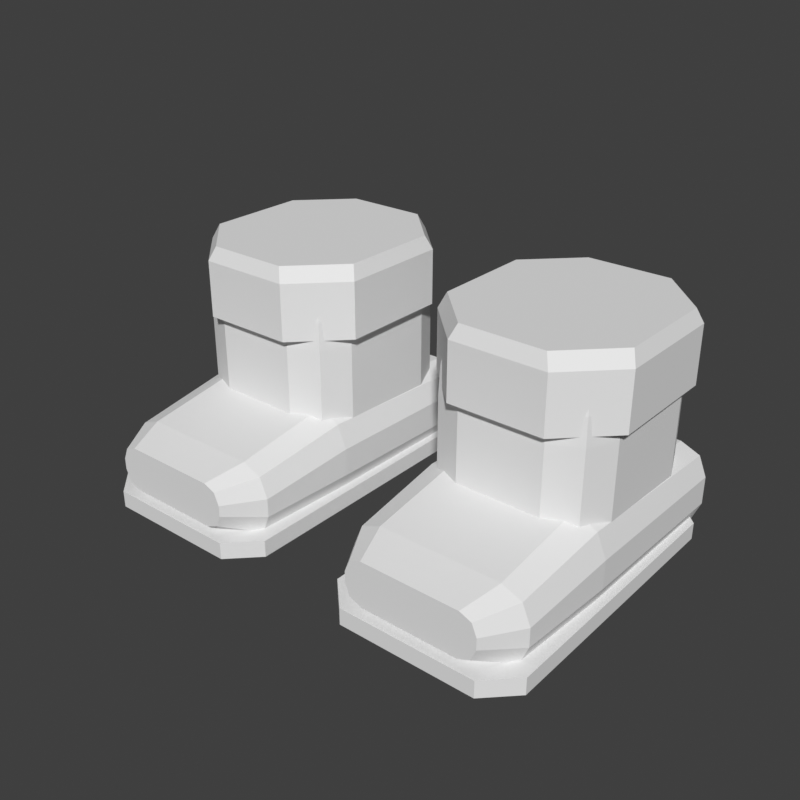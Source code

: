 # Source: feet-boots-cuffed-chibi.blend  (saved by Blender 5.2.45; exported with 4.5.12 LTS)
import bpy
from mathutils import Matrix  # noqa: F401  (used for matrix-valued properties, if any)

bpy.ops.wm.read_factory_settings(use_empty=True)
scene = bpy.context.scene
scene.name = 'Scene'

# ---- world
world_preview = bpy.data.worlds.new('Preview'); scene.world = world_preview
world_preview.use_nodes = True; world_preview.node_tree.nodes.clear()
_N = world_preview.node_tree.nodes; _L = world_preview.node_tree.links
n0 = _N.new('ShaderNodeBackground'); n0.name = 'Background'; n0.location = (-200, 100)
n0.inputs[0].default_value = (0.05, 0.05, 0.05, 1.0)
n1 = _N.new('ShaderNodeOutputWorld'); n1.name = 'World Output'; n1.location = (200, 100)
_L.new(n0.outputs[0], n1.inputs[0])
n1.is_active_output = True
world_preview.color = (0.807, 0.807, 0.807)

# ---- meshes
me_part_feet = bpy.data.meshes.new('part_feet')
me_part_feet.from_pydata([(0.24, 0.0857, 0.06), (0.2268, 0.1175, 0.06), (0.195, 0.1307, 0.06), (0.105, 0.1307, 0.06), (0.07318, 0.1175, 0.06), (0.06, 0.0857, 0.06), (0.06, -0.0243, 0.06), (0.07318, -0.05612, 0.06), (0.105, -0.0693, 0.06), (0.195, -0.0693, 0.06), (0.2268, -0.05612, 0.06), (0.24, -0.0243, 0.06), (0.24, 0.0857, 0.12), (0.2268, 0.1175, 0.12), (0.195, 0.1307, 0.12), (0.105, 0.1307, 0.12), (0.07318, 0.1175, 0.12), (0.06, 0.0857, 0.12), (0.06, -0.0243, 0.12), (0.07318, -0.05612, 0.12), (0.105, -0.0693, 0.12), (0.195, -0.0693, 0.12), (0.2268, -0.05612, 0.12), (0.24, -0.0243, 0.12), (0.24, 0.0857, 0.17), (0.2268, 0.1175, 0.17), (0.195, 0.1307, 0.17), (0.105, 0.1307, 0.17), (0.07318, 0.1175, 0.17), (0.06, 0.0857, 0.17), (0.06, -0.0243, 0.17), (0.07318, -0.05612, 0.17), (0.105, -0.0693, 0.17), (0.195, -0.0693, 0.17), (0.2268, -0.05612, 0.17), (0.24, -0.0243, 0.17), (0.239, 0.0847, 0.199), (0.2258, 0.1165, 0.199), (0.194, 0.1297, 0.199), (0.106, 0.1297, 0.199), (0.07418, 0.1165, 0.199), (0.061, 0.0847, 0.199), (0.061, -0.0233, 0.199), (0.07418, -0.05512, 0.199), (0.106, -0.0683, 0.199), (0.194, -0.0683, 0.199), (0.2258, -0.05512, 0.199), (0.239, -0.0233, 0.199), (0.234, 0.0777, 0.25), (0.2208, 0.1095, 0.25), (0.189, 0.1227, 0.25), (0.111, 0.1227, 0.25), (0.07918, 0.1095, 0.25), (0.066, 0.0777, 0.25), (0.066, -0.0163, 0.25), (0.07918, -0.04812, 0.25), (0.111, -0.0613, 0.25), (0.189, -0.0613, 0.25), (0.2208, -0.04812, 0.25), (0.234, -0.0163, 0.25), (0.25, 0.0907, 0.18), (0.2, 0.1407, 0.18), (0.1, 0.1407, 0.18), (0.05, 0.0907, 0.18), (0.05, -0.0293, 0.18), (0.1, -0.0793, 0.18), (0.2, -0.0793, 0.18), (0.25, -0.0293, 0.18), (0.25, 0.0907, 0.24), (0.2, 0.1407, 0.24), (0.1, 0.1407, 0.24), (0.05, 0.0907, 0.24), (0.05, -0.0293, 0.24), (0.1, -0.0793, 0.24), (0.2, -0.0793, 0.24), (0.25, -0.0293, 0.24), (0.244, 0.0847, 0.255), (0.194, 0.1347, 0.255), (0.106, 0.1347, 0.255), (0.056, 0.0847, 0.255), (0.056, -0.0233, 0.255), (0.106, -0.0733, 0.255), (0.194, -0.0733, 0.255), (0.244, -0.0233, 0.255), (0.25, 0.1432, 0.06), (0.2412, 0.1432, 0.08121), (0.22, 0.1432, 0.09), (0.08, 0.1432, 0.09), (0.05879, 0.1432, 0.08121), (0.05, 0.1432, 0.06), (0.05, 0.1432, 0.03), (0.05879, 0.1432, 0.008787), (0.08, 0.1432, 0.0), (0.22, 0.1432, 0.0), (0.2412, 0.1432, 0.008787), (0.25, 0.1432, 0.03), (0.25, -0.0468, 0.065), (0.2397, -0.0468, 0.08975), (0.215, -0.0468, 0.1), (0.085, -0.0468, 0.1), (0.06025, -0.0468, 0.08975), (0.05, -0.0468, 0.065), (0.05, -0.0468, 0.035), (0.06025, -0.0468, 0.01025), (0.085, -0.0468, 0.0), (0.215, -0.0468, 0.0), (0.2397, -0.0468, 0.01025), (0.25, -0.0468, 0.035), (0.244, -0.1518, 0.054), (0.2352, -0.1518, 0.07521), (0.214, -0.1518, 0.084), (0.086, -0.1518, 0.084), (0.06479, -0.1518, 0.07521), (0.056, -0.1518, 0.054), (0.056, -0.1518, 0.034), (0.06479, -0.1518, 0.01279), (0.086, -0.1518, 0.004), (0.214, -0.1518, 0.004), (0.2352, -0.1518, 0.01279), (0.244, -0.1518, 0.034), (0.22, -0.1918, 0.056), (0.2147, -0.1918, 0.06873), (0.202, -0.1918, 0.074), (0.098, -0.1918, 0.074), (0.08527, -0.1918, 0.06873), (0.08, -0.1918, 0.056), (0.08, -0.1918, 0.044), (0.08527, -0.1918, 0.03127), (0.098, -0.1918, 0.026), (0.202, -0.1918, 0.026), (0.2147, -0.1918, 0.03127), (0.22, -0.1918, 0.044), (0.253, 0.1232, 0.0), (0.223, 0.1532, 0.0), (0.077, 0.1532, 0.0), (0.047, 0.1232, 0.0), (0.047, -0.1668, 0.0), (0.077, -0.1968, 0.0), (0.223, -0.1968, 0.0), (0.253, -0.1668, 0.0), (0.253, 0.1232, 0.018), (0.223, 0.1532, 0.018), (0.077, 0.1532, 0.018), (0.047, 0.1232, 0.018), (0.047, -0.1668, 0.018), (0.077, -0.1968, 0.018), (0.223, -0.1968, 0.018), (0.253, -0.1668, 0.018), (-0.24, 0.0857, 0.06), (-0.2268, 0.1175, 0.06), (-0.2268, 0.1175, 0.12), (-0.24, 0.0857, 0.12), (-0.195, 0.1307, 0.06), (-0.195, 0.1307, 0.12), (-0.105, 0.1307, 0.06), (-0.105, 0.1307, 0.12), (-0.07318, 0.1175, 0.06), (-0.07318, 0.1175, 0.12), (-0.06, 0.0857, 0.06), (-0.06, 0.0857, 0.12), (-0.06, -0.0243, 0.06), (-0.06, -0.0243, 0.12), (-0.07318, -0.05612, 0.06), (-0.07318, -0.05612, 0.12), (-0.105, -0.0693, 0.06), (-0.105, -0.0693, 0.12), (-0.195, -0.0693, 0.06), (-0.195, -0.0693, 0.12), (-0.2268, -0.05612, 0.06), (-0.2268, -0.05612, 0.12), (-0.24, -0.0243, 0.06), (-0.24, -0.0243, 0.12), (-0.2268, 0.1175, 0.17), (-0.24, 0.0857, 0.17), (-0.195, 0.1307, 0.17), (-0.105, 0.1307, 0.17), (-0.07318, 0.1175, 0.17), (-0.06, 0.0857, 0.17), (-0.06, -0.0243, 0.17), (-0.07318, -0.05612, 0.17), (-0.105, -0.0693, 0.17), (-0.195, -0.0693, 0.17), (-0.2268, -0.05612, 0.17), (-0.24, -0.0243, 0.17), (-0.2258, 0.1165, 0.199), (-0.239, 0.0847, 0.199), (-0.194, 0.1297, 0.199), (-0.106, 0.1297, 0.199), (-0.07418, 0.1165, 0.199), (-0.061, 0.0847, 0.199), (-0.061, -0.0233, 0.199), (-0.07418, -0.05512, 0.199), (-0.106, -0.0683, 0.199), (-0.194, -0.0683, 0.199), (-0.2258, -0.05512, 0.199), (-0.239, -0.0233, 0.199), (-0.2208, 0.1095, 0.25), (-0.234, 0.0777, 0.25), (-0.189, 0.1227, 0.25), (-0.111, 0.1227, 0.25), (-0.07918, 0.1095, 0.25), (-0.066, 0.0777, 0.25), (-0.066, -0.0163, 0.25), (-0.07918, -0.04812, 0.25), (-0.111, -0.0613, 0.25), (-0.189, -0.0613, 0.25), (-0.2208, -0.04812, 0.25), (-0.234, -0.0163, 0.25), (-0.25, 0.0907, 0.18), (-0.2, 0.1407, 0.18), (-0.2, 0.1407, 0.24), (-0.25, 0.0907, 0.24), (-0.1, 0.1407, 0.18), (-0.1, 0.1407, 0.24), (-0.05, 0.0907, 0.18), (-0.05, 0.0907, 0.24), (-0.05, -0.0293, 0.18), (-0.05, -0.0293, 0.24), (-0.1, -0.0793, 0.18), (-0.1, -0.0793, 0.24), (-0.2, -0.0793, 0.18), (-0.2, -0.0793, 0.24), (-0.25, -0.0293, 0.18), (-0.25, -0.0293, 0.24), (-0.194, 0.1347, 0.255), (-0.244, 0.0847, 0.255), (-0.106, 0.1347, 0.255), (-0.056, 0.0847, 0.255), (-0.056, -0.0233, 0.255), (-0.106, -0.0733, 0.255), (-0.194, -0.0733, 0.255), (-0.244, -0.0233, 0.255), (-0.25, 0.1432, 0.06), (-0.2412, 0.1432, 0.08121), (-0.2397, -0.0468, 0.08975), (-0.25, -0.0468, 0.065), (-0.22, 0.1432, 0.09), (-0.215, -0.0468, 0.1), (-0.08, 0.1432, 0.09), (-0.085, -0.0468, 0.1), (-0.05879, 0.1432, 0.08121), (-0.06025, -0.0468, 0.08975), (-0.05, 0.1432, 0.06), (-0.05, -0.0468, 0.065), (-0.05, 0.1432, 0.03), (-0.05, -0.0468, 0.035), (-0.05879, 0.1432, 0.008787), (-0.06025, -0.0468, 0.01025), (-0.08, 0.1432, 0.0), (-0.085, -0.0468, 0.0), (-0.22, 0.1432, 0.0), (-0.215, -0.0468, 0.0), (-0.2412, 0.1432, 0.008787), (-0.2397, -0.0468, 0.01025), (-0.25, 0.1432, 0.03), (-0.25, -0.0468, 0.035), (-0.2352, -0.1518, 0.07521), (-0.244, -0.1518, 0.054), (-0.214, -0.1518, 0.084), (-0.086, -0.1518, 0.084), (-0.06479, -0.1518, 0.07521), (-0.056, -0.1518, 0.054), (-0.056, -0.1518, 0.034), (-0.06479, -0.1518, 0.01279), (-0.086, -0.1518, 0.004), (-0.214, -0.1518, 0.004), (-0.2352, -0.1518, 0.01279), (-0.244, -0.1518, 0.034), (-0.2147, -0.1918, 0.06873), (-0.22, -0.1918, 0.056), (-0.202, -0.1918, 0.074), (-0.098, -0.1918, 0.074), (-0.08527, -0.1918, 0.06873), (-0.08, -0.1918, 0.056), (-0.08, -0.1918, 0.044), (-0.08527, -0.1918, 0.03127), (-0.098, -0.1918, 0.026), (-0.202, -0.1918, 0.026), (-0.2147, -0.1918, 0.03127), (-0.22, -0.1918, 0.044), (-0.253, 0.1232, 0.0), (-0.223, 0.1532, 0.0), (-0.223, 0.1532, 0.018), (-0.253, 0.1232, 0.018), (-0.077, 0.1532, 0.0), (-0.077, 0.1532, 0.018), (-0.047, 0.1232, 0.0), (-0.047, 0.1232, 0.018), (-0.047, -0.1668, 0.0), (-0.047, -0.1668, 0.018), (-0.077, -0.1968, 0.0), (-0.077, -0.1968, 0.018), (-0.223, -0.1968, 0.0), (-0.223, -0.1968, 0.018), (-0.253, -0.1668, 0.0), (-0.253, -0.1668, 0.018)], [], [(0, 1, 13, 12), (1, 2, 14, 13), (2, 3, 15, 14), (3, 4, 16, 15), (4, 5, 17, 16), (5, 6, 18, 17), (6, 7, 19, 18), (7, 8, 20, 19), (8, 9, 21, 20), (9, 10, 22, 21), (10, 11, 23, 22), (11, 0, 12, 23), (12, 13, 25, 24), (13, 14, 26, 25), (14, 15, 27, 26), (15, 16, 28, 27), (16, 17, 29, 28), (17, 18, 30, 29), (18, 19, 31, 30), (19, 20, 32, 31), (20, 21, 33, 32), (21, 22, 34, 33), (22, 23, 35, 34), (23, 12, 24, 35), (24, 25, 37, 36), (25, 26, 38, 37), (26, 27, 39, 38), (27, 28, 40, 39), (28, 29, 41, 40), (29, 30, 42, 41), (30, 31, 43, 42), (31, 32, 44, 43), (32, 33, 45, 44), (33, 34, 46, 45), (34, 35, 47, 46), (35, 24, 36, 47), (36, 37, 49, 48), (37, 38, 50, 49), (38, 39, 51, 50), (39, 40, 52, 51), (40, 41, 53, 52), (41, 42, 54, 53), (42, 43, 55, 54), (43, 44, 56, 55), (44, 45, 57, 56), (45, 46, 58, 57), (46, 47, 59, 58), (47, 36, 48, 59), (11, 10, 9, 8), (11, 8, 7, 6), (11, 6, 5, 4), (11, 4, 3, 2), (11, 2, 1, 0), (48, 49, 50, 51), (48, 51, 52, 53), (48, 53, 54, 55), (48, 55, 56, 57), (48, 57, 58, 59), (60, 61, 69, 68), (61, 62, 70, 69), (62, 63, 71, 70), (63, 64, 72, 71), (64, 65, 73, 72), (65, 66, 74, 73), (66, 67, 75, 74), (67, 60, 68, 75), (68, 69, 77, 76), (69, 70, 78, 77), (70, 71, 79, 78), (71, 72, 80, 79), (72, 73, 81, 80), (73, 74, 82, 81), (74, 75, 83, 82), (75, 68, 76, 83), (67, 66, 65, 64), (67, 64, 63, 62), (67, 62, 61, 60), (76, 77, 78, 79), (76, 79, 80, 81), (76, 81, 82, 83), (84, 85, 97, 96), (85, 86, 98, 97), (86, 87, 99, 98), (87, 88, 100, 99), (88, 89, 101, 100), (89, 90, 102, 101), (90, 91, 103, 102), (91, 92, 104, 103), (92, 93, 105, 104), (93, 94, 106, 105), (94, 95, 107, 106), (95, 84, 96, 107), (96, 97, 109, 108), (97, 98, 110, 109), (98, 99, 111, 110), (99, 100, 112, 111), (100, 101, 113, 112), (101, 102, 114, 113), (102, 103, 115, 114), (103, 104, 116, 115), (104, 105, 117, 116), (105, 106, 118, 117), (106, 107, 119, 118), (107, 96, 108, 119), (108, 109, 121, 120), (109, 110, 122, 121), (110, 111, 123, 122), (111, 112, 124, 123), (112, 113, 125, 124), (113, 114, 126, 125), (114, 115, 127, 126), (115, 116, 128, 127), (116, 117, 129, 128), (117, 118, 130, 129), (118, 119, 131, 130), (119, 108, 120, 131), (95, 94, 93, 92), (95, 92, 91, 90), (95, 90, 89, 88), (95, 88, 87, 86), (95, 86, 85, 84), (120, 121, 122, 123), (120, 123, 124, 125), (120, 125, 126, 127), (120, 127, 128, 129), (120, 129, 130, 131), (132, 133, 141, 140), (133, 134, 142, 141), (134, 135, 143, 142), (135, 136, 144, 143), (136, 137, 145, 144), (137, 138, 146, 145), (138, 139, 147, 146), (139, 132, 140, 147), (139, 138, 137, 136), (139, 136, 135, 134), (139, 134, 133, 132), (140, 141, 142, 143), (140, 143, 144, 145), (140, 145, 146, 147), (148, 151, 150, 149), (149, 150, 153, 152), (152, 153, 155, 154), (154, 155, 157, 156), (156, 157, 159, 158), (158, 159, 161, 160), (160, 161, 163, 162), (162, 163, 165, 164), (164, 165, 167, 166), (166, 167, 169, 168), (168, 169, 171, 170), (170, 171, 151, 148), (151, 173, 172, 150), (150, 172, 174, 153), (153, 174, 175, 155), (155, 175, 176, 157), (157, 176, 177, 159), (159, 177, 178, 161), (161, 178, 179, 163), (163, 179, 180, 165), (165, 180, 181, 167), (167, 181, 182, 169), (169, 182, 183, 171), (171, 183, 173, 151), (173, 185, 184, 172), (172, 184, 186, 174), (174, 186, 187, 175), (175, 187, 188, 176), (176, 188, 189, 177), (177, 189, 190, 178), (178, 190, 191, 179), (179, 191, 192, 180), (180, 192, 193, 181), (181, 193, 194, 182), (182, 194, 195, 183), (183, 195, 185, 173), (185, 197, 196, 184), (184, 196, 198, 186), (186, 198, 199, 187), (187, 199, 200, 188), (188, 200, 201, 189), (189, 201, 202, 190), (190, 202, 203, 191), (191, 203, 204, 192), (192, 204, 205, 193), (193, 205, 206, 194), (194, 206, 207, 195), (195, 207, 197, 185), (170, 164, 166, 168), (170, 160, 162, 164), (170, 156, 158, 160), (170, 152, 154, 156), (170, 148, 149, 152), (197, 199, 198, 196), (197, 201, 200, 199), (197, 203, 202, 201), (197, 205, 204, 203), (197, 207, 206, 205), (208, 211, 210, 209), (209, 210, 213, 212), (212, 213, 215, 214), (214, 215, 217, 216), (216, 217, 219, 218), (218, 219, 221, 220), (220, 221, 223, 222), (222, 223, 211, 208), (211, 225, 224, 210), (210, 224, 226, 213), (213, 226, 227, 215), (215, 227, 228, 217), (217, 228, 229, 219), (219, 229, 230, 221), (221, 230, 231, 223), (223, 231, 225, 211), (222, 216, 218, 220), (222, 212, 214, 216), (222, 208, 209, 212), (225, 227, 226, 224), (225, 229, 228, 227), (225, 231, 230, 229), (232, 235, 234, 233), (233, 234, 237, 236), (236, 237, 239, 238), (238, 239, 241, 240), (240, 241, 243, 242), (242, 243, 245, 244), (244, 245, 247, 246), (246, 247, 249, 248), (248, 249, 251, 250), (250, 251, 253, 252), (252, 253, 255, 254), (254, 255, 235, 232), (235, 257, 256, 234), (234, 256, 258, 237), (237, 258, 259, 239), (239, 259, 260, 241), (241, 260, 261, 243), (243, 261, 262, 245), (245, 262, 263, 247), (247, 263, 264, 249), (249, 264, 265, 251), (251, 265, 266, 253), (253, 266, 267, 255), (255, 267, 257, 235), (257, 269, 268, 256), (256, 268, 270, 258), (258, 270, 271, 259), (259, 271, 272, 260), (260, 272, 273, 261), (261, 273, 274, 262), (262, 274, 275, 263), (263, 275, 276, 264), (264, 276, 277, 265), (265, 277, 278, 266), (266, 278, 279, 267), (267, 279, 269, 257), (254, 248, 250, 252), (254, 244, 246, 248), (254, 240, 242, 244), (254, 236, 238, 240), (254, 232, 233, 236), (269, 271, 270, 268), (269, 273, 272, 271), (269, 275, 274, 273), (269, 277, 276, 275), (269, 279, 278, 277), (280, 283, 282, 281), (281, 282, 285, 284), (284, 285, 287, 286), (286, 287, 289, 288), (288, 289, 291, 290), (290, 291, 293, 292), (292, 293, 295, 294), (294, 295, 283, 280), (294, 288, 290, 292), (294, 284, 286, 288), (294, 280, 281, 284), (283, 287, 285, 282), (283, 291, 289, 287), (283, 295, 293, 291)])
me_part_feet.update()

# ---- objects
ob_part_feet = bpy.data.objects.new('part_feet', me_part_feet)

# ---- transforms, parenting, visibility, modifiers, constraints
ob_part_feet.location = (0.0, 0.0, 0.0)

# ---- collection membership
scene.collection.objects.link(ob_part_feet)

# ---- scene / render settings (as saved in the file)
scene.frame_start = 1; scene.frame_end = 250; scene.frame_set(1)
scene.render.engine = 'BLENDER_WORKBENCH'
scene.render.image_settings.color_mode = 'RGB'
scene.render.resolution_x = 384
scene.render.resolution_y = 384
scene.render.fps = 30
scene.render.bake_bias = 0.0
scene.render.bake_samples = 0
scene.render.compositor_device = 'GPU'
scene.eevee.use_volume_custom_range = False
scene.eevee.fast_gi_thickness_near = 0.1
scene.eevee.fast_gi_thickness_far = 0.0
scene.eevee.ray_tracing_options.screen_trace_thickness = 0.1
scene.view_settings.view_transform = 'Standard'
bpy.context.view_layer.update()

# ---- added for rendering (the .blend has no active camera and no usable light): camera, sun
cam_auto = bpy.data.cameras.new('AutoCamera')
cam_auto.lens = 50.0
cam_auto.sensor_width = 36.0
cam_auto.clip_end = 1000.0
ob_auto_camera = bpy.data.objects.new('AutoCamera', cam_auto)
scene.collection.objects.link(ob_auto_camera)
ob_auto_camera.location = (0.616203, -0.761244, 0.620462)
ob_auto_camera.rotation_euler = (1.09748, -7.21219e-08, 0.694738)
scene.camera = ob_auto_camera
light_auto_sun = bpy.data.lights.new('AutoSun', 'SUN')
light_auto_sun.energy = 3.0
light_auto_sun.angle = 0.0523599
ob_auto_sun = bpy.data.objects.new('AutoSun', light_auto_sun)
scene.collection.objects.link(ob_auto_sun)
ob_auto_sun.rotation_euler = (0.872665, 0.174533, 0.523599)
bpy.context.view_layer.update()
